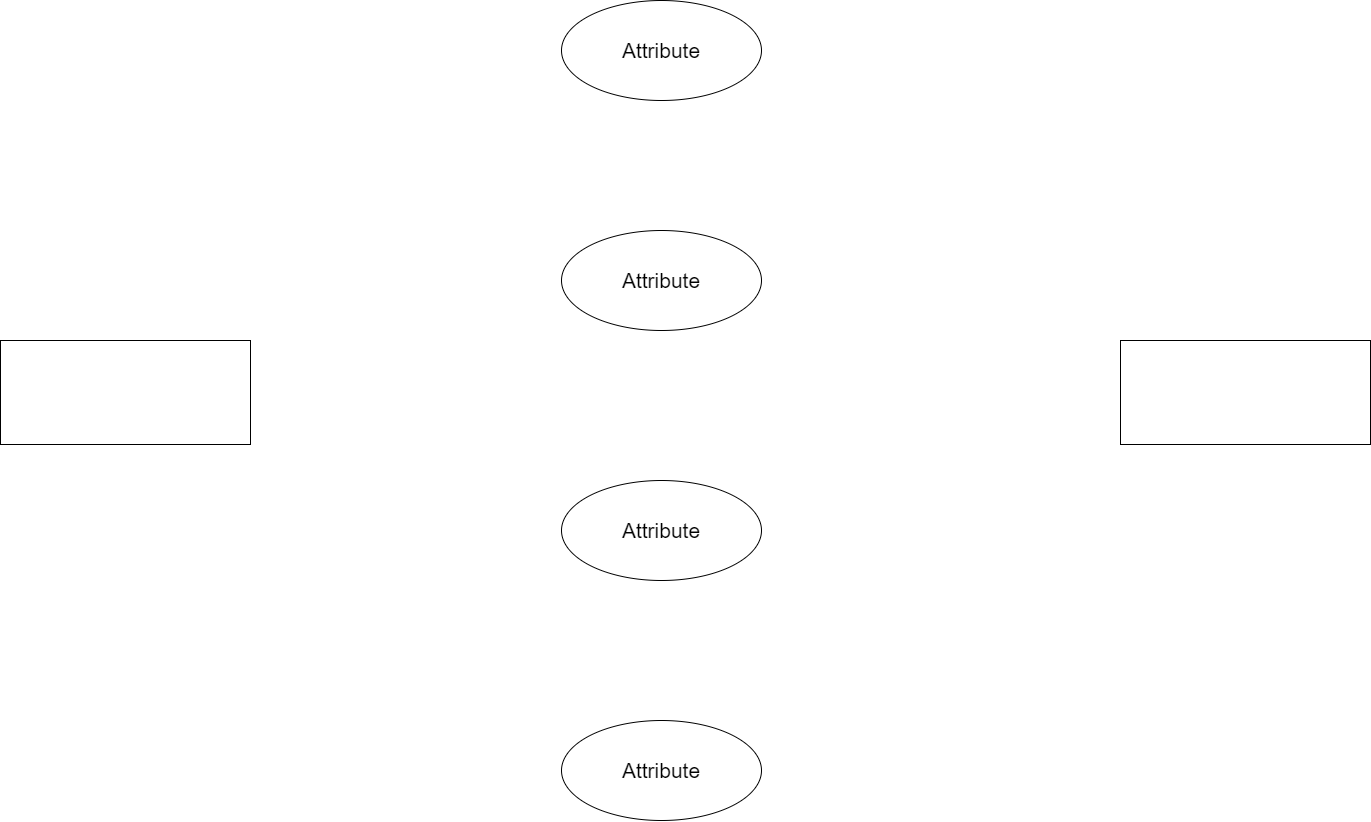

The diagram above was exported from draw.io. Its source (the exported page's mxGraphModel, read from the mxfile embedded in the PNG):
<mxGraphModel dx="2234" dy="1083" grid="1" gridSize="10" guides="1" tooltips="1" connect="1" arrows="1" fold="1" page="1" pageScale="1" pageWidth="1700" pageHeight="1100" math="0" shadow="0">
  <root>
    <mxCell id="0" />
    <mxCell id="1" parent="0" />
    <mxCell id="E4UwEMfnecJBssHxMRow-7" value="" style="html=1;dashed=0;whitespace=wrap;" vertex="1" parent="1">
      <mxGeometry x="189" y="500" width="250" height="104" as="geometry" />
    </mxCell>
    <mxCell id="E4UwEMfnecJBssHxMRow-8" value="&lt;font style=&quot;font-size: 21px;&quot;&gt;Attribute&lt;/font&gt;" style="ellipse;whiteSpace=wrap;html=1;align=center;" vertex="1" parent="1">
      <mxGeometry x="750" y="160" width="200" height="100" as="geometry" />
    </mxCell>
    <mxCell id="E4UwEMfnecJBssHxMRow-10" value="&lt;font style=&quot;font-size: 21px;&quot;&gt;Attribute&lt;/font&gt;" style="ellipse;whiteSpace=wrap;html=1;align=center;" vertex="1" parent="1">
      <mxGeometry x="750" y="390" width="200" height="100" as="geometry" />
    </mxCell>
    <mxCell id="E4UwEMfnecJBssHxMRow-11" value="&lt;font style=&quot;font-size: 21px;&quot;&gt;Attribute&lt;/font&gt;" style="ellipse;whiteSpace=wrap;html=1;align=center;" vertex="1" parent="1">
      <mxGeometry x="750" y="640" width="200" height="100" as="geometry" />
    </mxCell>
    <mxCell id="E4UwEMfnecJBssHxMRow-12" value="&lt;font style=&quot;font-size: 21px;&quot;&gt;Attribute&lt;/font&gt;" style="ellipse;whiteSpace=wrap;html=1;align=center;" vertex="1" parent="1">
      <mxGeometry x="750" y="880" width="200" height="100" as="geometry" />
    </mxCell>
    <mxCell id="E4UwEMfnecJBssHxMRow-13" value="" style="html=1;dashed=0;whitespace=wrap;" vertex="1" parent="1">
      <mxGeometry x="1309" y="500" width="250" height="104" as="geometry" />
    </mxCell>
  </root>
</mxGraphModel>